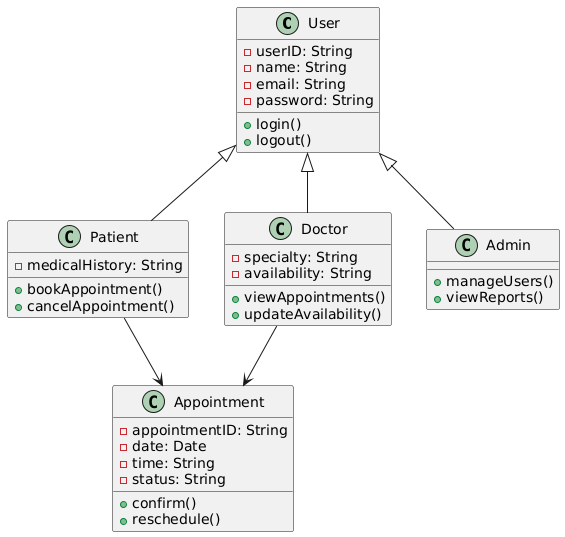

The diagram above was rendered by PlantUML. Its source (embedded in the PNG):
@startuml
class User {
  - userID: String
  - name: String
  - email: String
  - password: String
  + login()
  + logout()
}

class Patient {
  - medicalHistory: String
  + bookAppointment()
  + cancelAppointment()
}

class Doctor {
  - specialty: String
  - availability: String
  + viewAppointments()
  + updateAvailability()
}

class Appointment {
  - appointmentID: String
  - date: Date
  - time: String
  - status: String
  + confirm()
  + reschedule()
}

class Admin {
  + manageUsers()
  + viewReports()
}

User <|-- Patient
User <|-- Doctor
User <|-- Admin
Patient --> Appointment
Doctor --> Appointment
@enduml